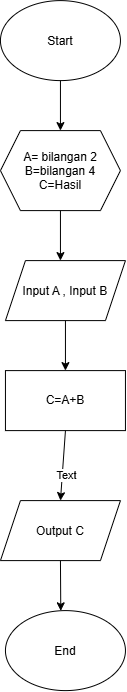

The diagram above was exported from draw.io. Its source (the exported page's mxGraphModel, read from the mxfile embedded in the PNG):
<mxGraphModel dx="1323" dy="728" grid="1" gridSize="10" guides="1" tooltips="1" connect="1" arrows="1" fold="1" page="1" pageScale="1" pageWidth="850" pageHeight="1100" math="0" shadow="0">
  <root>
    <mxCell id="0" />
    <mxCell id="1" parent="0" />
    <mxCell id="jzqSD6hTfymKHMd3gYxL-1" parent="1" style="ellipse;whiteSpace=wrap;html=1;shapeInside=1;" value="Start" vertex="1">
      <mxGeometry height="80" width="120" x="365" y="30" as="geometry" />
    </mxCell>
    <mxCell id="jzqSD6hTfymKHMd3gYxL-3" edge="1" parent="1" source="jzqSD6hTfymKHMd3gYxL-1" style="endArrow=classic;html=1;rounded=0;exitX=0.5;exitY=1;exitDx=0;exitDy=0;" value="">
      <mxGeometry height="50" relative="1" width="50" as="geometry">
        <mxPoint x="400" y="270" as="sourcePoint" />
        <mxPoint x="425" y="160" as="targetPoint" />
      </mxGeometry>
    </mxCell>
    <mxCell id="jzqSD6hTfymKHMd3gYxL-7" parent="1" style="shape=hexagon;perimeter=hexagonPerimeter2;whiteSpace=wrap;html=1;shapeInside=1;fixedSize=1;" value="A= bilangan 2 B=bilangan 4 C=Hasil&lt;div&gt;&lt;br&gt;&lt;/div&gt;" vertex="1">
      <mxGeometry height="80" width="120" x="365" y="160" as="geometry" />
    </mxCell>
    <mxCell id="jzqSD6hTfymKHMd3gYxL-9" edge="1" parent="1" source="jzqSD6hTfymKHMd3gYxL-7" style="endArrow=classic;html=1;rounded=0;" value="">
      <mxGeometry height="50" relative="1" width="50" as="geometry">
        <mxPoint x="400" y="270" as="sourcePoint" />
        <mxPoint x="425" y="290" as="targetPoint" />
      </mxGeometry>
    </mxCell>
    <mxCell id="jzqSD6hTfymKHMd3gYxL-10" parent="1" style="shape=parallelogram;perimeter=parallelogramPerimeter;whiteSpace=wrap;html=1;shapeInside=1;fixedSize=1;" value="&lt;br&gt;&lt;div&gt;Input A , Input B&lt;/div&gt;" vertex="1">
      <mxGeometry height="60" width="120" x="370" y="290" as="geometry" />
    </mxCell>
    <mxCell id="jzqSD6hTfymKHMd3gYxL-12" edge="1" parent="1" source="jzqSD6hTfymKHMd3gYxL-10" style="endArrow=classic;html=1;rounded=0;exitX=0.5;exitY=1;exitDx=0;exitDy=0;" value="">
      <mxGeometry height="50" relative="1" width="50" as="geometry">
        <mxPoint x="400" y="420" as="sourcePoint" />
        <mxPoint x="430" y="400" as="targetPoint" />
      </mxGeometry>
    </mxCell>
    <mxCell id="jzqSD6hTfymKHMd3gYxL-13" parent="1" style="shape=parallelogram;perimeter=parallelogramPerimeter;whiteSpace=wrap;html=1;shapeInside=1;fixedSize=1;" value="Output C" vertex="1">
      <mxGeometry height="60" width="120" x="365" y="530" as="geometry" />
    </mxCell>
    <mxCell id="jzqSD6hTfymKHMd3gYxL-17" parent="1" style="ellipse;whiteSpace=wrap;html=1;shapeInside=1;" value="End" vertex="1">
      <mxGeometry height="80" width="120" x="370" y="640" as="geometry" />
    </mxCell>
    <mxCell id="jzqSD6hTfymKHMd3gYxL-19" parent="1" style="rounded=0;whiteSpace=wrap;html=1;" value="C=A+B" vertex="1">
      <mxGeometry height="60" width="120" x="370" y="400" as="geometry" />
    </mxCell>
    <mxCell id="jzqSD6hTfymKHMd3gYxL-22" edge="1" parent="1" source="jzqSD6hTfymKHMd3gYxL-19" style="endArrow=classic;html=1;rounded=0;exitX=0.5;exitY=1;exitDx=0;exitDy=0;entryX=0.5;entryY=0;entryDx=0;entryDy=0;" target="jzqSD6hTfymKHMd3gYxL-13" value="">
      <mxGeometry height="50" relative="1" width="50" as="geometry">
        <mxPoint x="380" y="520" as="sourcePoint" />
        <mxPoint x="430" y="470" as="targetPoint" />
      </mxGeometry>
    </mxCell>
    <mxCell id="jzqSD6hTfymKHMd3gYxL-25" connectable="0" parent="jzqSD6hTfymKHMd3gYxL-22" style="edgeLabel;html=1;align=center;verticalAlign=middle;resizable=0;points=[];" value="Text" vertex="1">
      <mxGeometry relative="1" x="0.2832" y="3" as="geometry">
        <mxPoint y="-1" as="offset" />
      </mxGeometry>
    </mxCell>
    <mxCell id="jzqSD6hTfymKHMd3gYxL-24" edge="1" parent="1" source="jzqSD6hTfymKHMd3gYxL-13" style="endArrow=classic;html=1;rounded=0;entryX=0.461;entryY=0.003;entryDx=0;entryDy=0;entryPerimeter=0;exitX=0.5;exitY=1;exitDx=0;exitDy=0;" target="jzqSD6hTfymKHMd3gYxL-17" value="">
      <mxGeometry height="50" relative="1" width="50" as="geometry">
        <mxPoint x="380" y="520" as="sourcePoint" />
        <mxPoint x="430" y="470" as="targetPoint" />
      </mxGeometry>
    </mxCell>
  </root>
</mxGraphModel>